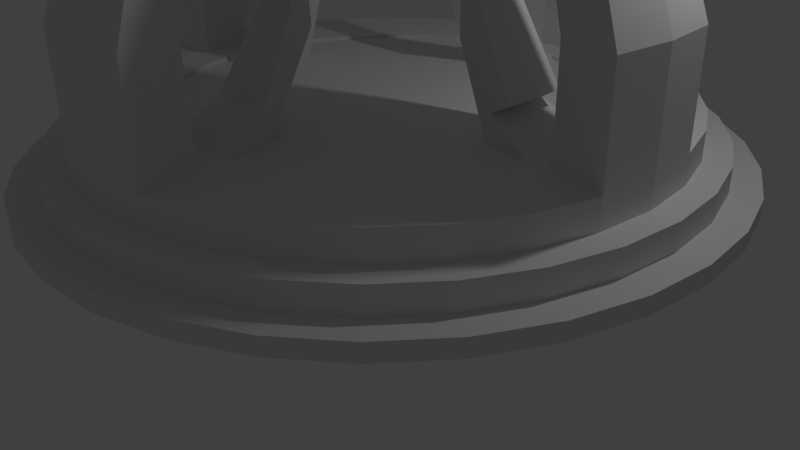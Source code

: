 # Source: mod_ALTAR.blend  (saved by Blender 2.68.0; exported with 4.5.12 LTS)
import bpy
from mathutils import Matrix  # noqa: F401  (used for matrix-valued properties, if any)

bpy.ops.wm.read_factory_settings(use_empty=True)
scene = bpy.context.scene
scene.name = 'Scene'

# ---- collections
col_collection_1 = bpy.data.collections.new('Collection 1'); scene.collection.children.link(col_collection_1)

# ---- world
world_world = bpy.data.worlds.new('World'); scene.world = world_world
world_world.color = (0.05088, 0.05088, 0.05088)
world_world.use_sun_shadow = False
world_world.sun_shadow_jitter_overblur = 0.0
world_world.cycles.sampling_method = 'MANUAL'
world_world.cycles.sample_map_resolution = 256

# ---- cameras
cam_camera = bpy.data.cameras.new('Camera')
cam_camera.clip_end = 100.0
cam_camera.lens = 35.0
cam_camera.sensor_width = 32.0
cam_camera.sensor_height = 18.0
cam_camera.ortho_scale = 7.314
cam_camera.dof.focus_distance = 0.0
cam_camera.dof.aperture_fstop = 128.0

# ---- lights
light_lamp = bpy.data.lights.new('Lamp', 'POINT')
light_lamp.transmission_factor = 0.0
light_lamp.cutoff_distance = 30.0
light_lamp.energy = 100.0
light_lamp.shadow_buffer_clip_start = 1.001
light_lamp.shadow_soft_size = 0.1
light_lamp.shadow_maximum_resolution = 0.006
light_lamp.use_absolute_resolution = True
light_lamp.cycles.use_multiple_importance_sampling = False

# ---- meshes
me_cylinder = bpy.data.meshes.new('Cylinder')
me_cylinder.from_pydata([(-1.715e-07, 4.202, 0.01555), (-1.715e-07, 4.202, 0.217), (0.8199, 4.122, 0.01555), (0.8199, 4.122, 0.217), (1.608, 3.883, 0.01555), (1.608, 3.883, 0.217), (2.335, 3.494, 0.01555), (2.335, 3.494, 0.217), (2.972, 2.972, 0.01555), (2.972, 2.972, 0.217), (3.494, 2.335, 0.01555), (3.494, 2.335, 0.217), (3.883, 1.608, 0.01555), (3.883, 1.608, 0.217), (4.122, 0.8199, 0.01555), (4.122, 0.8199, 0.217), (4.202, -7.028e-07, 0.01555), (4.202, -7.028e-07, 0.217), (4.122, -0.8199, 0.01555), (4.122, -0.8199, 0.217), (3.883, -1.608, 0.01555), (3.883, -1.608, 0.217), (3.494, -2.335, 0.01555), (3.494, -2.335, 0.217), (2.972, -2.972, 0.01555), (2.972, -2.972, 0.217), (2.335, -3.494, 0.01555), (2.335, -3.494, 0.217), (1.608, -3.883, 0.01555), (1.608, -3.883, 0.217), (0.8199, -4.122, 0.01555), (0.8199, -4.122, 0.217), (-1.541e-06, -4.202, 0.01555), (-1.541e-06, -4.202, 0.217), (-0.8199, -4.122, 0.01555), (-0.8199, -4.122, 0.217), (-1.608, -3.883, 0.01555), (-1.608, -3.883, 0.217), (-2.335, -3.494, 0.01555), (-2.335, -3.494, 0.217), (-2.972, -2.972, 0.01555), (-2.972, -2.972, 0.217), (-3.494, -2.335, 0.01555), (-3.494, -2.335, 0.217), (-3.883, -1.608, 0.01555), (-3.883, -1.608, 0.217), (-4.122, -0.8199, 0.01555), (-4.122, -0.8199, 0.217), (-4.202, 3.038e-06, 0.01555), (-4.202, 3.038e-06, 0.217), (-4.122, 0.8199, 0.01555), (-4.122, 0.8199, 0.217), (-3.883, 1.608, 0.01555), (-3.883, 1.608, 0.217), (-3.494, 2.335, 0.01555), (-3.494, 2.335, 0.217), (-2.972, 2.972, 0.01555), (-2.972, 2.972, 0.217), (-2.335, 3.494, 0.01555), (-2.335, 3.494, 0.217), (-1.608, 3.883, 0.01555), (-1.608, 3.883, 0.217), (-0.8199, 4.122, 0.01555), (-0.8199, 4.122, 0.217), (0.7538, 3.79, 0.217), (-2.4e-07, 3.864, 0.217), (1.479, 3.57, 0.217), (2.147, 3.213, 0.217), (2.732, 2.732, 0.217), (3.213, 2.147, 0.217), (3.57, 1.479, 0.217), (3.79, 0.7538, 0.217), (3.864, -7.028e-07, 0.217), (3.79, -0.7538, 0.217), (3.57, -1.479, 0.217), (3.213, -2.147, 0.217), (2.732, -2.732, 0.217), (2.147, -3.213, 0.217), (1.479, -3.57, 0.217), (0.7538, -3.79, 0.217), (-1.443e-06, -3.864, 0.217), (-0.7538, -3.79, 0.217), (-1.479, -3.57, 0.217), (-2.147, -3.213, 0.217), (-2.732, -2.732, 0.217), (-3.213, -2.147, 0.217), (-3.57, -1.479, 0.217), (-3.79, -0.7538, 0.217), (-3.864, 2.744e-06, 0.217), (-3.79, 0.7538, 0.217), (-3.57, 1.479, 0.217), (-3.213, 2.147, 0.217), (-2.732, 2.732, 0.217), (-2.147, 3.213, 0.217), (-1.479, 3.57, 0.217), (-0.7538, 3.79, 0.217), (0.7538, 3.79, 0.5204), (-2.4e-07, 3.864, 0.5204), (1.479, 3.57, 0.5204), (2.147, 3.213, 0.5204), (2.732, 2.732, 0.5204), (3.213, 2.147, 0.5204), (3.57, 1.479, 0.5204), (3.79, 0.7538, 0.5204), (3.864, -7.028e-07, 0.5204), (3.79, -0.7538, 0.5204), (3.57, -1.479, 0.5204), (3.213, -2.147, 0.5204), (2.732, -2.732, 0.5204), (2.147, -3.213, 0.5204), (1.479, -3.57, 0.5204), (0.7538, -3.79, 0.5204), (-1.443e-06, -3.864, 0.5204), (-0.7538, -3.79, 0.5204), (-1.479, -3.57, 0.5204), (-2.147, -3.213, 0.5204), (-2.732, -2.732, 0.5204), (-3.213, -2.147, 0.5204), (-3.57, -1.479, 0.5204), (-3.79, -0.7538, 0.5204), (-3.864, 2.744e-06, 0.5204), (-3.79, 0.7538, 0.5204), (-3.57, 1.479, 0.5204), (-3.213, 2.147, 0.5204), (-2.732, 2.732, 0.5204), (-2.147, 3.213, 0.5204), (-1.479, 3.57, 0.5204), (-0.7538, 3.79, 0.5204), (0.6941, 3.489, 0.5204), (-3.11e-07, 3.558, 0.5204), (1.362, 3.287, 0.5204), (1.977, 2.958, 0.5204), (2.516, 2.516, 0.5204), (2.958, 1.977, 0.5204), (3.287, 1.362, 0.5204), (3.489, 0.6941, 0.5204), (3.558, -7.028e-07, 0.5204), (3.489, -0.6941, 0.5204), (3.287, -1.362, 0.5204), (2.958, -1.977, 0.5204), (2.516, -2.516, 0.5204), (1.977, -2.958, 0.5204), (1.362, -3.287, 0.5204), (0.6941, -3.489, 0.5204), (-1.397e-06, -3.558, 0.5204), (-0.6941, -3.489, 0.5204), (-1.362, -3.287, 0.5204), (-1.977, -2.958, 0.5204), (-2.516, -2.516, 0.5204), (-2.958, -1.977, 0.5204), (-3.287, -1.362, 0.5204), (-3.489, -0.6941, 0.5204), (-3.558, 2.499e-06, 0.5204), (-3.489, 0.6941, 0.5204), (-3.287, 1.362, 0.5204), (-2.958, 1.977, 0.5204), (-2.516, 2.516, 0.5204), (-1.977, 2.958, 0.5204), (-1.362, 3.287, 0.5204), (-0.6941, 3.489, 0.5204), (0.6941, 3.489, 0.8593), (-3.11e-07, 3.558, 0.8593), (1.362, 3.287, 0.8593), (1.977, 2.958, 0.8593), (2.516, 2.516, 0.8593), (2.958, 1.977, 0.8593), (3.287, 1.362, 0.8593), (3.489, 0.6941, 0.8593), (3.558, -7.028e-07, 0.8593), (3.489, -0.6941, 0.8593), (3.287, -1.362, 0.8593), (2.958, -1.977, 0.8593), (2.516, -2.516, 0.8593), (1.977, -2.958, 0.8593), (1.362, -3.287, 0.8593), (0.6941, -3.489, 0.8593), (-1.397e-06, -3.558, 0.8593), (-0.6941, -3.489, 0.8593), (-1.362, -3.287, 0.8593), (-1.977, -2.958, 0.8593), (-2.516, -2.516, 0.8593), (-2.958, -1.977, 0.8593), (-3.287, -1.362, 0.8593), (-3.489, -0.6941, 0.8593), (-3.558, 2.499e-06, 0.8593), (-3.489, 0.6941, 0.8593), (-3.287, 1.362, 0.8593), (-2.958, 1.977, 0.8593), (-2.516, 2.516, 0.8593), (-1.977, 2.958, 0.8593), (-1.362, 3.287, 0.8593), (-0.6941, 3.489, 0.8593), (0.5654, 2.842, 0.8593), (-4.838e-07, 2.898, 0.8593), (1.109, 2.678, 0.8593), (1.61, 2.41, 0.8593), (2.049, 2.049, 0.8593), (2.41, 1.61, 0.8593), (2.678, 1.109, 0.8593), (2.842, 0.5654, 0.8593), (2.898, -7.052e-07, 0.8593), (2.842, -0.5654, 0.8593), (2.678, -1.109, 0.8593), (2.41, -1.61, 0.8593), (2.049, -2.049, 0.8593), (1.61, -2.41, 0.8593), (1.109, -2.678, 0.8593), (0.5654, -2.842, 0.8593), (-1.281e-06, -2.898, 0.8593), (-0.5654, -2.842, 0.8593), (-1.109, -2.678, 0.8593), (-1.61, -2.41, 0.8593), (-2.049, -2.049, 0.8593), (-2.41, -1.61, 0.8593), (-2.678, -1.109, 0.8593), (-2.842, -0.5654, 0.8593), (-2.898, 2.039e-06, 0.8593), (-2.842, 0.5654, 0.8593), (-2.678, 1.109, 0.8593), (-2.41, 1.61, 0.8593), (-2.049, 2.049, 0.8593), (-1.61, 2.41, 0.8593), (-1.109, 2.678, 0.8593), (-0.5654, 2.842, 0.8593), (0.6941, 3.489, 2.072), (-3.11e-07, 3.558, 2.072), (3.489, 0.6941, 2.072), (3.558, -7.028e-07, 2.072), (3.489, -0.6941, 2.072), (0.6941, -3.489, 2.072), (-1.397e-06, -3.558, 2.072), (-0.6941, -3.489, 2.072), (-3.489, -0.6941, 2.072), (-3.558, 2.499e-06, 2.072), (-3.489, 0.6941, 2.072), (-0.6941, 3.489, 2.072), (0.5654, 2.842, 2.072), (-4.838e-07, 2.898, 2.072), (2.842, 0.5654, 2.072), (2.898, -7.052e-07, 2.072), (2.842, -0.5654, 2.072), (0.5654, -2.842, 2.072), (-1.281e-06, -2.898, 2.072), (-0.5654, -2.842, 2.072), (-2.842, -0.5654, 2.072), (-2.898, 2.039e-06, 2.072), (-2.842, 0.5654, 2.072), (-0.5654, 2.842, 2.072), (0.6098, 3.066, 3.26), (-2.678e-07, 3.126, 3.26), (3.066, 0.6098, 3.26), (3.126, -6.077e-07, 3.26), (3.066, -0.6098, 3.26), (0.6098, -3.066, 3.26), (-1.222e-06, -3.126, 3.26), (-0.6098, -3.066, 3.26), (-3.066, -0.6098, 3.26), (-3.126, 2.205e-06, 3.26), (-3.066, 0.6098, 3.26), (-0.6098, 3.066, 3.26), (0.4967, 2.497, 3.26), (-4.196e-07, 2.546, 3.26), (2.497, 0.4967, 3.26), (2.546, -6.099e-07, 3.26), (2.497, -0.4967, 3.26), (0.4967, -2.497, 3.26), (-1.12e-06, -2.546, 3.26), (-0.4967, -2.497, 3.26), (-2.497, -0.4967, 3.26), (-2.546, 1.801e-06, 3.26), (-2.497, 0.4967, 3.26), (-0.4967, 2.497, 3.26), (0.4469, 2.247, 4.281), (-1.79e-07, 2.291, 4.281), (2.247, 0.4469, 4.281), (2.291, -4.269e-07, 4.281), (2.247, -0.4469, 4.281), (0.4469, -2.247, 4.281), (-8.786e-07, -2.291, 4.281), (-0.4469, -2.247, 4.281), (-2.247, -0.4469, 4.281), (-2.291, 1.635e-06, 4.281), (-2.247, 0.4469, 4.281), (-0.4469, 2.247, 4.281), (0.3641, 1.83, 4.281), (-2.903e-07, 1.866, 4.281), (1.83, 0.3641, 4.281), (1.866, -4.285e-07, 4.281), (1.83, -0.3641, 4.281), (0.3641, -1.83, 4.281), (-8.038e-07, -1.866, 4.281), (-0.3641, -1.83, 4.281), (-1.83, -0.3641, 4.281), (-1.866, 1.339e-06, 4.281), (-1.83, 0.3641, 4.281), (-0.3641, 1.83, 4.281), (0.1783, 1.576, 5.866), (-5.799e-08, 1.607, 5.866), (1.486, 0.1783, 5.866), (1.515, -1.375e-07, 5.866), (1.486, -0.1783, 5.866), (0.1783, -1.576, 5.866), (-3.371e-07, -1.607, 5.866), (-0.1783, -1.576, 5.866), (-1.486, -0.1783, 5.866), (-1.515, 6.85e-07, 5.866), (-1.486, 0.1783, 5.866), (-0.1783, 1.576, 5.866), (0.1453, 1.284, 5.866), (-1.024e-07, 1.309, 5.866), (1.211, 0.1453, 5.866), (1.234, -1.381e-07, 5.866), (1.211, -0.1453, 5.866), (0.1453, -1.284, 5.866), (-3.073e-07, -1.309, 5.866), (-0.1453, -1.284, 5.866), (-1.211, -0.1452, 5.866), (-1.234, 5.67e-07, 5.866), (-1.211, 0.1453, 5.866), (-0.1452, 1.284, 5.866), (0.4914, 2.471, 0.8593), (-6.172e-07, 2.519, 0.8593), (0.964, 2.327, 0.8593), (1.399, 2.094, 0.8593), (1.781, 1.781, 0.8593), (2.094, 1.399, 0.8593), (2.327, 0.964, 0.8593), (2.471, 0.4914, 0.8593), (2.519, -7.095e-07, 0.8593), (2.471, -0.4914, 0.8593), (2.327, -0.964, 0.8593), (2.094, -1.399, 0.8593), (1.781, -1.781, 0.8593), (1.399, -2.094, 0.8593), (0.964, -2.327, 0.8593), (0.4914, -2.471, 0.8593), (-1.188e-06, -2.519, 0.8593), (-0.4914, -2.471, 0.8593), (-0.964, -2.327, 0.8593), (-1.399, -2.094, 0.8593), (-1.781, -1.781, 0.8593), (-2.094, -1.399, 0.8593), (-2.327, -0.964, 0.8593), (-2.471, -0.4914, 0.8593), (-2.519, 1.784e-06, 0.8593), (-2.471, 0.4914, 0.8593), (-2.327, 0.964, 0.8593), (-2.094, 1.399, 0.8593), (-1.781, 1.781, 0.8593), (-1.399, 2.094, 0.8593), (-0.964, 2.327, 0.8593), (-0.4914, 2.471, 0.8593), (0.4914, 2.471, 0.8141), (-6.172e-07, 2.519, 0.8141), (0.964, 2.327, 0.8141), (1.399, 2.094, 0.8141), (1.781, 1.781, 0.8141), (2.094, 1.399, 0.8141), (2.327, 0.964, 0.8141), (2.471, 0.4914, 0.8141), (2.519, -7.095e-07, 0.8141), (2.471, -0.4914, 0.8141), (2.327, -0.964, 0.8141), (2.094, -1.399, 0.8141), (1.781, -1.781, 0.8141), (1.399, -2.094, 0.8141), (0.964, -2.327, 0.8141), (0.4914, -2.471, 0.8141), (-1.188e-06, -2.519, 0.8141), (-0.4914, -2.471, 0.8141), (-0.964, -2.327, 0.8141), (-1.399, -2.094, 0.8141), (-1.781, -1.781, 0.8141), (-2.094, -1.399, 0.8141), (-2.327, -0.964, 0.8141), (-2.471, -0.4914, 0.8141), (-2.519, 1.784e-06, 0.8141), (-2.471, 0.4914, 0.8141), (-2.327, 0.964, 0.8141), (-2.094, 1.399, 0.8141), (-1.781, 1.781, 0.8141), (-1.399, 2.094, 0.8141), (-0.964, 2.327, 0.8141), (-0.4914, 2.471, 0.8141), (0.4914, 2.471, 0.8593), (-6.172e-07, 2.519, 0.8593), (-0.4914, 2.471, 0.8593), (0.4914, 2.471, 0.2825), (-6.172e-07, 2.519, 0.2825), (-0.4914, 2.471, 0.2825), (1.946, 0.3871, 1.14), (1.984, -5.673e-07, 1.14), (1.946, -0.3871, 1.14), (0.3871, -1.946, 1.14), (-9.508e-07, -1.984, 1.14), (-0.3871, -1.946, 1.14), (-1.946, -0.3871, 1.14), (-1.984, 1.397e-06, 1.14), (-1.946, 0.3871, 1.14), (1.946, 0.3871, 0.6862), (1.984, -5.673e-07, 0.6862), (1.946, -0.3871, 0.6862), (0.3871, -1.946, 0.6862), (-9.508e-07, -1.984, 0.6862), (-0.3871, -1.946, 0.6862), (-1.946, -0.3871, 0.6862), (-1.984, 1.397e-06, 0.6862), (-1.946, 0.3871, 0.6862), (0.3871, 1.946, 1.14), (-5.015e-07, 1.984, 1.14), (-0.3871, 1.946, 1.14), (0.3871, 1.946, 0.6862), (-5.015e-07, 1.984, 0.6862), (-0.3871, 1.946, 0.6862), (1.432, 0.2848, 2.101), (1.46, -4.761e-07, 2.101), (1.432, -0.2848, 2.101), (0.2628, -1.448, 2.033), (-6.764e-07, -1.464, 2.013), (-0.2628, -1.448, 2.033), (-1.432, -0.2848, 2.101), (-1.46, 9.691e-07, 2.101), (-1.432, 0.2848, 2.101), (1.432, 0.2848, 1.767), (1.46, -4.761e-07, 1.767), (1.432, -0.2848, 1.767), (0.2628, -1.201, 1.849), (-6.764e-07, -1.217, 1.828), (-0.2628, -1.201, 1.849), (-1.432, -0.2848, 1.767), (-1.46, 9.691e-07, 1.767), (-1.432, 0.2848, 1.767), (0.2628, 1.446, 2.036), (-3.713e-07, 1.462, 2.016), (-0.2628, 1.446, 2.036), (0.2628, 1.203, 1.846), (-3.713e-07, 1.219, 1.826), (-0.2628, 1.203, 1.846), (0.1023, -1.477, 4.741), (-2.774e-09, -1.493, 4.721), (-0.1023, -1.477, 4.741), (0.1023, -1.23, 4.557), (-2.774e-09, -1.246, 4.536), (-0.1023, -1.23, 4.557), (0.1023, 1.417, 4.744), (1.16e-07, 1.433, 4.724), (-0.1023, 1.417, 4.744), (0.1023, 1.174, 4.554), (1.16e-07, 1.19, 4.534), (-0.1023, 1.174, 4.554), (2.171, 0.3871, 1.263), (2.209, -5.524e-07, 1.263), (2.171, -0.3871, 1.263), (1.657, 0.2848, 2.224), (1.685, -4.612e-07, 2.224), (1.657, -0.2848, 2.224), (-2.213, -0.3871, 1.286), (-2.251, 1.576e-06, 1.286), (-2.213, 0.3871, 1.286), (-1.699, -0.2848, 2.247), (-1.727, 1.148e-06, 2.247), (-1.699, 0.2848, 2.247), (1.432, 0.1188, 3.997), (1.46, -4.967e-07, 3.997), (1.432, -0.1188, 3.997), (-1.432, -0.1188, 3.997), (-1.46, 1.062e-07, 3.997), (-1.432, 0.1188, 3.997), (1.657, 0.1188, 4.12), (1.685, -4.905e-07, 4.12), (1.657, -0.1188, 4.12), (-1.699, -0.1188, 4.143), (-1.727, 1.808e-07, 4.143), (-1.699, 0.1188, 4.143)], [], [(0, 1, 3, 2), (2, 3, 5, 4), (4, 5, 7, 6), (6, 7, 9, 8), (8, 9, 11, 10), (10, 11, 13, 12), (12, 13, 15, 14), (14, 15, 17, 16), (16, 17, 19, 18), (18, 19, 21, 20), (20, 21, 23, 22), (22, 23, 25, 24), (24, 25, 27, 26), (26, 27, 29, 28), (28, 29, 31, 30), (30, 31, 33, 32), (32, 33, 35, 34), (34, 35, 37, 36), (36, 37, 39, 38), (38, 39, 41, 40), (40, 41, 43, 42), (42, 43, 45, 44), (44, 45, 47, 46), (46, 47, 49, 48), (48, 49, 51, 50), (50, 51, 53, 52), (52, 53, 55, 54), (54, 55, 57, 56), (56, 57, 59, 58), (58, 59, 61, 60), (92, 91, 123, 124), (62, 63, 1, 0), (60, 61, 63, 62), (0, 2, 4, 6, 8, 10, 12, 14, 16, 18, 20, 22, 24, 26, 28, 30, 32, 34, 36, 38, 40, 42, 44, 46, 48, 50, 52, 54, 56, 58, 60, 62), (65, 64, 3, 1), (64, 66, 5, 3), (66, 67, 7, 5), (67, 68, 9, 7), (68, 69, 11, 9), (69, 70, 13, 11), (70, 71, 15, 13), (71, 72, 17, 15), (72, 73, 19, 17), (73, 74, 21, 19), (74, 75, 23, 21), (75, 76, 25, 23), (76, 77, 27, 25), (77, 78, 29, 27), (78, 79, 31, 29), (79, 80, 33, 31), (80, 81, 35, 33), (81, 82, 37, 35), (82, 83, 39, 37), (83, 84, 41, 39), (84, 85, 43, 41), (85, 86, 45, 43), (86, 87, 47, 45), (87, 88, 49, 47), (88, 89, 51, 49), (89, 90, 53, 51), (90, 91, 55, 53), (91, 92, 57, 55), (92, 93, 59, 57), (93, 94, 61, 59), (94, 95, 63, 61), (95, 65, 1, 63), (131, 130, 162, 163), (87, 86, 118, 119), (82, 81, 113, 114), (77, 76, 108, 109), (72, 71, 103, 104), (67, 66, 98, 99), (93, 92, 124, 125), (88, 87, 119, 120), (83, 82, 114, 115), (78, 77, 109, 110), (73, 72, 104, 105), (68, 67, 99, 100), (94, 93, 125, 126), (89, 88, 120, 121), (84, 83, 115, 116), (79, 78, 110, 111), (74, 73, 105, 106), (69, 68, 100, 101), (95, 94, 126, 127), (90, 89, 121, 122), (85, 84, 116, 117), (80, 79, 111, 112), (75, 74, 106, 107), (70, 69, 101, 102), (64, 65, 97, 96), (65, 95, 127, 97), (91, 90, 122, 123), (86, 85, 117, 118), (81, 80, 112, 113), (76, 75, 107, 108), (71, 70, 102, 103), (66, 64, 96, 98), (129, 128, 96, 97), (128, 130, 98, 96), (130, 131, 99, 98), (131, 132, 100, 99), (132, 133, 101, 100), (133, 134, 102, 101), (134, 135, 103, 102), (135, 136, 104, 103), (136, 137, 105, 104), (137, 138, 106, 105), (138, 139, 107, 106), (139, 140, 108, 107), (140, 141, 109, 108), (141, 142, 110, 109), (142, 143, 111, 110), (143, 144, 112, 111), (144, 145, 113, 112), (145, 146, 114, 113), (146, 147, 115, 114), (147, 148, 116, 115), (148, 149, 117, 116), (149, 150, 118, 117), (150, 151, 119, 118), (151, 152, 120, 119), (152, 153, 121, 120), (153, 154, 122, 121), (154, 155, 123, 122), (155, 156, 124, 123), (156, 157, 125, 124), (157, 158, 126, 125), (158, 159, 127, 126), (159, 129, 97, 127), (341, 340, 372, 373), (157, 156, 188, 189), (152, 151, 183, 184), (147, 146, 178, 179), (142, 141, 173, 174), (137, 136, 168, 169), (132, 131, 163, 164), (158, 157, 189, 190), (153, 152, 184, 185), (148, 147, 179, 180), (143, 142, 174, 175), (138, 137, 169, 170), (133, 132, 164, 165), (159, 158, 190, 191), (154, 153, 185, 186), (149, 148, 180, 181), (144, 143, 175, 176), (139, 138, 170, 171), (134, 133, 165, 166), (128, 129, 161, 160), (129, 159, 191, 161), (155, 154, 186, 187), (150, 149, 181, 182), (145, 144, 176, 177), (140, 139, 171, 172), (135, 134, 166, 167), (130, 128, 160, 162), (156, 155, 187, 188), (151, 150, 182, 183), (146, 145, 177, 178), (141, 140, 172, 173), (136, 135, 167, 168), (207, 208, 242, 241), (192, 194, 162, 160), (194, 195, 163, 162), (195, 196, 164, 163), (196, 197, 165, 164), (197, 198, 166, 165), (198, 199, 167, 166), (177, 176, 230, 231), (183, 215, 244, 232), (201, 202, 170, 169), (202, 203, 171, 170), (203, 204, 172, 171), (204, 205, 173, 172), (205, 206, 174, 173), (206, 207, 175, 174), (216, 217, 246, 245), (161, 191, 235, 225), (209, 210, 178, 177), (210, 211, 179, 178), (211, 212, 180, 179), (212, 213, 181, 180), (213, 214, 182, 181), (214, 215, 183, 182), (160, 161, 225, 224), (167, 199, 238, 226), (217, 218, 186, 185), (218, 219, 187, 186), (219, 220, 188, 187), (220, 221, 189, 188), (221, 222, 190, 189), (222, 223, 191, 190), (200, 201, 240, 239), (243, 231, 255, 267), (228, 227, 251, 252), (225, 235, 259, 249), (242, 243, 267, 266), (235, 247, 271, 259), (227, 226, 250, 251), (234, 233, 257, 258), (241, 242, 266, 265), (168, 167, 226, 227), (201, 169, 228, 240), (193, 192, 236, 237), (223, 193, 237, 247), (184, 183, 232, 233), (217, 185, 234, 246), (208, 209, 243, 242), (175, 207, 241, 229), (169, 168, 227, 228), (192, 160, 224, 236), (191, 223, 247, 235), (185, 184, 233, 234), (199, 200, 239, 238), (215, 216, 245, 244), (176, 175, 229, 230), (209, 177, 231, 243), (260, 248, 272, 284), (253, 265, 289, 277), (270, 258, 282, 294), (248, 249, 273, 272), (257, 256, 280, 281), (263, 264, 288, 287), (271, 261, 285, 295), (264, 252, 276, 288), (226, 238, 262, 250), (244, 245, 269, 268), (237, 236, 260, 261), (230, 229, 253, 254), (232, 244, 268, 256), (245, 246, 270, 269), (238, 239, 263, 262), (231, 230, 254, 255), (240, 228, 252, 264), (247, 237, 261, 271), (239, 240, 264, 263), (233, 232, 256, 257), (224, 225, 249, 248), (246, 234, 258, 270), (229, 241, 265, 253), (236, 224, 248, 260), (288, 276, 300, 312), (279, 278, 302, 303), (286, 287, 311, 310), (293, 294, 318, 317), (280, 292, 316, 304), (278, 277, 301, 302), (285, 284, 308, 309), (292, 293, 317, 316), (265, 266, 290, 289), (258, 257, 281, 282), (251, 250, 274, 275), (259, 271, 295, 283), (266, 267, 291, 290), (249, 259, 283, 273), (252, 251, 275, 276), (267, 255, 279, 291), (250, 262, 286, 274), (268, 269, 293, 292), (261, 260, 284, 285), (254, 253, 277, 278), (256, 268, 292, 280), (269, 270, 294, 293), (262, 263, 287, 286), (255, 254, 278, 279), (309, 308, 296, 297), (310, 311, 299, 298), (311, 312, 300, 299), (313, 314, 302, 301), (314, 315, 303, 302), (316, 317, 305, 304), (317, 318, 306, 305), (319, 309, 297, 307), (295, 285, 309, 319), (287, 288, 312, 311), (281, 280, 304, 305), (272, 273, 297, 296), (294, 282, 306, 318), (277, 289, 313, 301), (284, 272, 296, 308), (289, 290, 314, 313), (282, 281, 305, 306), (275, 274, 298, 299), (283, 295, 319, 307), (290, 291, 315, 314), (273, 283, 307, 297), (276, 275, 299, 300), (291, 279, 303, 315), (274, 286, 310, 298), (321, 320, 192, 193), (320, 322, 194, 192), (322, 323, 195, 194), (323, 324, 196, 195), (324, 325, 197, 196), (325, 326, 198, 197), (326, 327, 199, 198), (327, 328, 200, 199), (328, 329, 201, 200), (329, 330, 202, 201), (330, 331, 203, 202), (331, 332, 204, 203), (332, 333, 205, 204), (333, 334, 206, 205), (334, 335, 207, 206), (335, 336, 208, 207), (336, 337, 209, 208), (337, 338, 210, 209), (338, 339, 211, 210), (339, 340, 212, 211), (340, 341, 213, 212), (341, 342, 214, 213), (342, 343, 215, 214), (343, 344, 216, 215), (344, 345, 217, 216), (345, 346, 218, 217), (346, 347, 219, 218), (347, 348, 220, 219), (348, 349, 221, 220), (349, 350, 222, 221), (350, 351, 223, 222), (351, 321, 193, 223), (352, 353, 383, 382, 381, 380, 379, 378, 377, 376, 375, 374, 373, 372, 371, 370, 369, 368, 367, 366, 365, 364, 363, 362, 361, 360, 359, 358, 357, 356, 355, 354), (376, 377, 407, 406), (331, 330, 362, 363), (326, 325, 357, 358), (383, 353, 388, 389), (320, 321, 385, 384), (347, 346, 378, 379), (342, 341, 373, 374), (361, 329, 392, 401), (332, 331, 363, 364), (327, 326, 358, 359), (322, 320, 352, 354), (348, 347, 379, 380), (343, 342, 374, 375), (338, 337, 369, 370), (333, 332, 364, 365), (385, 386, 410, 409), (323, 322, 354, 355), (349, 348, 380, 381), (335, 367, 402, 393), (339, 338, 370, 371), (334, 333, 365, 366), (386, 389, 413, 410), (324, 323, 355, 356), (350, 349, 381, 382), (360, 361, 401, 400), (340, 339, 371, 372), (335, 334, 366, 367), (330, 329, 361, 362), (325, 324, 356, 357), (351, 350, 382, 383), (346, 345, 377, 378), (336, 335, 393, 394), (375, 376, 406, 405), (352, 320, 384, 387), (353, 352, 387, 388), (351, 383, 389, 386), (321, 351, 386, 385), (422, 461, 473, 467), (422, 398, 458, 461), (405, 406, 430, 429), (390, 399, 423, 414), (407, 398, 422, 431), (396, 420, 459, 456), (403, 404, 428, 427), (404, 395, 419, 428), (337, 336, 394, 395), (388, 387, 411, 412), (343, 375, 405, 396), (367, 368, 403, 402), (369, 337, 395, 404), (328, 327, 390, 391), (389, 388, 412, 413), (344, 343, 396, 397), (368, 369, 404, 403), (329, 328, 391, 392), (377, 345, 398, 407), (345, 344, 397, 398), (327, 359, 399, 390), (359, 360, 400, 399), (387, 384, 408, 411), (384, 385, 409, 408), (428, 419, 440, 443), (435, 432, 444, 447), (415, 414, 423, 424), (421, 420, 429, 430), (416, 415, 424, 425), (422, 421, 430, 431), (417, 426, 441, 438), (437, 436, 448, 449), (411, 408, 432, 435), (408, 409, 433, 432), (396, 405, 429, 420), (406, 407, 431, 430), (399, 400, 424, 423), (390, 414, 453, 450), (410, 413, 437, 434), (409, 410, 434, 433), (393, 402, 426, 417), (400, 401, 425, 424), (394, 393, 417, 418), (412, 411, 435, 436), (402, 403, 427, 426), (395, 394, 418, 419), (413, 412, 436, 437), (401, 392, 416, 425), (439, 438, 441, 442), (440, 439, 442, 443), (444, 445, 448, 447), (445, 446, 449, 448), (426, 427, 442, 441), (418, 417, 438, 439), (434, 437, 449, 446), (432, 433, 445, 444), (427, 428, 443, 442), (419, 418, 439, 440), (433, 434, 446, 445), (436, 435, 447, 448), (451, 450, 453, 454), (452, 451, 454, 455), (392, 391, 451, 452), (414, 415, 463, 462), (391, 390, 450, 451), (416, 392, 452, 455), (458, 457, 460, 461), (457, 456, 459, 460), (454, 453, 468, 469), (398, 397, 457, 458), (416, 455, 470, 464), (397, 396, 456, 457), (463, 464, 470, 469), (462, 463, 469, 468), (466, 467, 473, 472), (465, 466, 472, 471), (460, 459, 471, 472), (455, 454, 469, 470), (415, 416, 464, 463), (461, 460, 472, 473), (459, 420, 465, 471), (420, 421, 466, 465), (453, 414, 462, 468), (421, 422, 467, 466)])
_uv = me_cylinder.uv_layers.new(name='UVMap')
_uv.uv.foreach_set('vector', [0.06328, 0.7803, 0.05502, 0.7804, 0.05481, 0.7467, 0.06307, 0.7467, 0.06307, 0.7467, 0.05481, 0.7467, 0.0544, 0.7144, 0.06266, 0.7144, 0.06266, 0.7144, 0.0544, 0.7144, 0.05379, 0.6846, 0.06205, 0.6846, 0.06205, 0.6846, 0.05379, 0.6846, 0.05302, 0.6585, 0.06128, 0.6585, 0.9885, 0.5894, 0.9968, 0.5895, 0.9965, 0.6172, 0.9882, 0.6172, 0.9882, 0.6172, 0.9965, 0.6172, 0.9962, 0.6482, 0.9879, 0.6482, 0.9879, 0.6482, 0.9962, 0.6482, 0.996, 0.6812, 0.9877, 0.6812, 0.9877, 0.6812, 0.996, 0.6812, 0.9959, 0.715, 0.9876, 0.715, 0.9876, 0.715, 0.9959, 0.715, 0.9958, 0.7482, 0.9876, 0.7482, 0.9876, 0.7482, 0.9958, 0.7482, 0.9959, 0.7797, 0.9877, 0.7797, 0.9877, 0.7797, 0.9959, 0.7797, 0.9961, 0.8081, 0.9878, 0.8081, 0.9878, 0.8081, 0.9961, 0.8081, 0.9963, 0.8324, 0.988, 0.8324, 0.995, 0.5681, 0.9867, 0.5681, 0.9875, 0.5412, 0.9958, 0.5412, 0.9958, 0.5412, 0.9875, 0.5412, 0.9881, 0.5108, 0.9964, 0.5108, 0.9964, 0.5108, 0.9881, 0.5108, 0.9885, 0.4781, 0.9967, 0.4781, 0.9967, 0.4781, 0.9885, 0.4781, 0.9887, 0.4444, 0.9969, 0.4444, 0.9969, 0.4444, 0.9887, 0.4444, 0.9886, 0.4109, 0.9969, 0.4109, 0.9969, 0.4109, 0.9886, 0.4109, 0.9883, 0.3789, 0.9966, 0.379, 0.9966, 0.379, 0.9883, 0.3789, 0.9878, 0.3498, 0.9961, 0.3498, 0.9961, 0.3498, 0.9878, 0.3498, 0.9872, 0.3245, 0.9954, 0.3245, 0.9995, 0.2561, 0.9913, 0.2561, 0.9915, 0.2318, 0.9998, 0.2318, 0.9998, 0.2318, 0.9915, 0.2318, 0.9917, 0.2034, 0.9999, 0.2034, 0.9999, 0.2034, 0.9917, 0.2034, 0.9917, 0.172, 1.0, 0.1719, 1.0, 0.1719, 0.9917, 0.172, 0.9917, 0.1387, 1.0, 0.1387, 1.0, 0.1387, 0.9917, 0.1387, 0.9916, 0.1049, 0.9999, 0.1049, 0.9999, 0.1049, 0.9916, 0.1049, 0.9914, 0.0719, 0.9997, 0.07187, 0.9997, 0.07187, 0.9914, 0.0719, 0.9911, 0.04092, 0.9994, 0.04089, 0.9994, 0.04089, 0.9911, 0.04092, 0.9908, 0.01317, 0.9991, 0.01314, 0.06203, 0.9022, 0.05377, 0.9023, 0.05438, 0.8761, 0.06264, 0.8761, 0.06264, 0.8761, 0.05438, 0.8761, 0.0548, 0.8463, 0.06306, 0.8463, 0.3422, 0.5665, 0.3425, 0.592, 0.3301, 0.592, 0.3298, 0.5665, 0.06328, 0.814, 0.05502, 0.814, 0.05502, 0.7804, 0.06328, 0.7803, 0.06306, 0.8463, 0.0548, 0.8463, 0.05502, 0.814, 0.06328, 0.814, 0.6792, 0.1215, 0.6858, 0.1547, 0.6858, 0.1885, 0.6792, 0.2216, 0.6663, 0.2528, 0.6476, 0.2809, 0.6237, 0.3048, 0.5957, 0.3235, 0.5645, 0.3365, 0.5314, 0.343, 0.4976, 0.343, 0.4645, 0.3364, 0.4333, 0.3235, 0.4052, 0.3047, 0.3814, 0.2808, 0.3626, 0.2527, 0.3497, 0.2215, 0.3431, 0.1884, 0.3431, 0.1546, 0.3496, 0.1214, 0.3625, 0.09024, 0.3813, 0.06215, 0.4052, 0.03827, 0.4332, 0.0195, 0.4644, 0.006582, 0.4975, 0.0, 0.5313, 9.466e-06, 0.5644, 0.00661, 0.5956, 0.01955, 0.6236, 0.03833, 0.6475, 0.06222, 0.6663, 0.09032, 0.3113, 0.09683, 0.294, 0.071, 0.3048, 0.06219, 0.3235, 0.09028, 0.294, 0.071, 0.2721, 0.04903, 0.2809, 0.03829, 0.3048, 0.06219, 0.2721, 0.04903, 0.2462, 0.03177, 0.2528, 0.01952, 0.2809, 0.03829, 0.2462, 0.03177, 0.2175, 0.01989, 0.2216, 0.006592, 0.2528, 0.01952, 0.2175, 0.01989, 0.1871, 0.01382, 0.1884, 0.0, 0.2216, 0.006592, 0.1871, 0.01382, 0.156, 0.01382, 0.1546, 1.956e-08, 0.1884, 0.0, 0.156, 0.01382, 0.1255, 0.01989, 0.1215, 0.006592, 0.1546, 1.956e-08, 0.1255, 0.01989, 0.09683, 0.03177, 0.09028, 0.01952, 0.1215, 0.006592, 0.09683, 0.03177, 0.071, 0.04903, 0.06219, 0.03829, 0.09028, 0.01952, 0.071, 0.04903, 0.04903, 0.071, 0.03829, 0.06219, 0.06219, 0.03829, 0.04903, 0.071, 0.03177, 0.09683, 0.01952, 0.09028, 0.03829, 0.06219, 0.03177, 0.09683, 0.01989, 0.1255, 0.006592, 0.1215, 0.01952, 0.09028, 0.01989, 0.1255, 0.01382, 0.156, 0.0, 0.1546, 0.006592, 0.1215, 0.01382, 0.156, 0.01382, 0.1871, 0.0, 0.1884, 0.0, 0.1546, 0.01382, 0.1871, 0.01989, 0.2175, 0.006592, 0.2216, 0.0, 0.1884, 0.01989, 0.2175, 0.03177, 0.2462, 0.01952, 0.2528, 0.006592, 0.2216, 0.03177, 0.2462, 0.04903, 0.2721, 0.03829, 0.2809, 0.01952, 0.2528, 0.04903, 0.2721, 0.071, 0.294, 0.06219, 0.3048, 0.03829, 0.2809, 0.071, 0.294, 0.09683, 0.3113, 0.09028, 0.3235, 0.06219, 0.3048, 0.09683, 0.3113, 0.1255, 0.3232, 0.1215, 0.3365, 0.09028, 0.3235, 0.1255, 0.3232, 0.156, 0.3292, 0.1546, 0.3431, 0.1215, 0.3365, 0.156, 0.3292, 0.1871, 0.3292, 0.1884, 0.3431, 0.1546, 0.3431, 0.1871, 0.3292, 0.2175, 0.3232, 0.2216, 0.3365, 0.1884, 0.3431, 0.2175, 0.3232, 0.2462, 0.3113, 0.2528, 0.3235, 0.2216, 0.3365, 0.2462, 0.3113, 0.2721, 0.294, 0.2809, 0.3048, 0.2528, 0.3235, 0.2721, 0.294, 0.294, 0.2721, 0.3048, 0.2809, 0.2809, 0.3048, 0.294, 0.2721, 0.3113, 0.2462, 0.3235, 0.2528, 0.3048, 0.2809, 0.3113, 0.2462, 0.3232, 0.2175, 0.3365, 0.2216, 0.3235, 0.2528, 0.3232, 0.2175, 0.3292, 0.1871, 0.3431, 0.1884, 0.3365, 0.2216, 0.3292, 0.1871, 0.3292, 0.156, 0.3431, 0.1546, 0.3431, 0.1884, 0.3292, 0.156, 0.3232, 0.1255, 0.3365, 0.1215, 0.3431, 0.1546, 0.3232, 0.1255, 0.3113, 0.09683, 0.3235, 0.09028, 0.3365, 0.1215, 0.6596, 0.3518, 0.6827, 0.362, 0.6769, 0.3746, 0.6538, 0.3644, 0.3431, 0.7125, 0.343, 0.7414, 0.3306, 0.7414, 0.3306, 0.7125, 0.3293, 0.6173, 0.3296, 0.6467, 0.3171, 0.6467, 0.3169, 0.6173, 0.3286, 0.7665, 0.3278, 0.7912, 0.3154, 0.7912, 0.3161, 0.7664, 0.3298, 0.4585, 0.3299, 0.4274, 0.3423, 0.4275, 0.3422, 0.4585, 0.3291, 0.3671, 0.3295, 0.3945, 0.317, 0.3945, 0.3167, 0.3671, 0.3286, 0.5432, 0.3278, 0.5672, 0.3154, 0.5672, 0.3161, 0.5432, 0.343, 0.6819, 0.3431, 0.7125, 0.3306, 0.7125, 0.3306, 0.6819, 0.3289, 0.5905, 0.3293, 0.6173, 0.3169, 0.6173, 0.3164, 0.5905, 0.3291, 0.7385, 0.3286, 0.7665, 0.3161, 0.7664, 0.3167, 0.7385, 0.3298, 0.4891, 0.3298, 0.4585, 0.3422, 0.4585, 0.3422, 0.4891, 0.3285, 0.3431, 0.3291, 0.3671, 0.3167, 0.3671, 0.3161, 0.3431, 0.3291, 0.5158, 0.3286, 0.5432, 0.3161, 0.5432, 0.3167, 0.5158, 0.3429, 0.6508, 0.343, 0.6819, 0.3306, 0.6819, 0.3305, 0.6509, 0.3282, 0.5672, 0.3289, 0.5905, 0.3164, 0.5905, 0.3158, 0.5672, 0.3295, 0.7085, 0.3291, 0.7385, 0.3167, 0.7385, 0.317, 0.7085, 0.3298, 0.518, 0.3298, 0.4891, 0.3422, 0.4891, 0.3423, 0.518, 0.3303, 0.3686, 0.3306, 0.3431, 0.3431, 0.3431, 0.3428, 0.3686, 0.3295, 0.4861, 0.3291, 0.5158, 0.3167, 0.5158, 0.3171, 0.486, 0.3428, 0.6205, 0.3429, 0.6508, 0.3305, 0.6509, 0.3303, 0.6205, 0.3429, 0.7675, 0.3426, 0.7899, 0.3302, 0.7899, 0.3304, 0.7676, 0.3296, 0.6775, 0.3295, 0.7085, 0.317, 0.7085, 0.3172, 0.6774, 0.33, 0.5441, 0.3298, 0.518, 0.3423, 0.518, 0.3424, 0.5441, 0.3301, 0.3971, 0.3303, 0.3686, 0.3428, 0.3686, 0.3425, 0.3971, 0.3297, 0.4242, 0.3297, 0.4552, 0.3173, 0.4551, 0.3172, 0.4242, 0.3297, 0.4552, 0.3295, 0.4861, 0.3171, 0.486, 0.3173, 0.4551, 0.3425, 0.592, 0.3428, 0.6205, 0.3303, 0.6205, 0.3301, 0.592, 0.343, 0.7414, 0.3429, 0.7675, 0.3304, 0.7676, 0.3306, 0.7414, 0.3296, 0.6467, 0.3296, 0.6775, 0.3172, 0.6774, 0.3171, 0.6467, 0.3302, 0.5665, 0.33, 0.5441, 0.3424, 0.5441, 0.3426, 0.5665, 0.3299, 0.4274, 0.3301, 0.3971, 0.3425, 0.3971, 0.3423, 0.4275, 0.3295, 0.3945, 0.3297, 0.4242, 0.3172, 0.4242, 0.317, 0.3945, 0.2705, 0.4082, 0.2503, 0.388, 0.2582, 0.3783, 0.2802, 0.4002, 0.2503, 0.388, 0.2265, 0.3721, 0.2324, 0.361, 0.2582, 0.3783, 0.2265, 0.3721, 0.2001, 0.3611, 0.2037, 0.3491, 0.2324, 0.361, 0.2001, 0.3611, 0.172, 0.3556, 0.1732, 0.3431, 0.2037, 0.3491, 0.172, 0.3556, 0.1434, 0.3556, 0.1422, 0.3431, 0.1732, 0.3431, 0.1434, 0.3556, 0.1153, 0.3611, 0.1117, 0.3491, 0.1422, 0.3431, 0.1153, 0.3611, 0.08892, 0.3721, 0.083, 0.361, 0.1117, 0.3491, 0.08892, 0.3721, 0.06514, 0.388, 0.05717, 0.3783, 0.083, 0.361, 0.06514, 0.388, 0.04491, 0.4082, 0.03521, 0.4002, 0.05717, 0.3783, 0.04491, 0.4082, 0.02902, 0.432, 0.01795, 0.4261, 0.03521, 0.4002, 0.02902, 0.432, 0.01807, 0.4584, 0.006061, 0.4548, 0.01795, 0.4261, 0.01807, 0.4584, 0.01249, 0.4865, 9.779e-09, 0.4852, 0.006061, 0.4548, 0.01249, 0.4865, 0.01249, 0.5151, 0.0, 0.5163, 9.779e-09, 0.4852, 0.01249, 0.5151, 0.01807, 0.5431, 0.006061, 0.5468, 0.0, 0.5163, 0.01807, 0.5431, 0.02902, 0.5696, 0.01795, 0.5755, 0.006061, 0.5468, 0.02902, 0.5696, 0.04491, 0.5933, 0.03521, 0.6013, 0.01795, 0.5755, 0.04491, 0.5933, 0.06514, 0.6136, 0.05717, 0.6233, 0.03521, 0.6013, 0.06514, 0.6136, 0.08892, 0.6295, 0.083, 0.6405, 0.05717, 0.6233, 0.08892, 0.6295, 0.1153, 0.6404, 0.1117, 0.6524, 0.083, 0.6405, 0.1153, 0.6404, 0.1434, 0.646, 0.1422, 0.6585, 0.1117, 0.6524, 0.1434, 0.646, 0.172, 0.646, 0.1732, 0.6585, 0.1422, 0.6585, 0.172, 0.646, 0.2001, 0.6404, 0.2037, 0.6524, 0.1732, 0.6585, 0.2001, 0.6404, 0.2265, 0.6295, 0.2324, 0.6405, 0.2037, 0.6524, 0.2265, 0.6295, 0.2503, 0.6136, 0.2582, 0.6233, 0.2324, 0.6405, 0.2503, 0.6136, 0.2705, 0.5933, 0.2802, 0.6013, 0.2582, 0.6233, 0.2705, 0.5933, 0.2864, 0.5696, 0.2975, 0.5755, 0.2802, 0.6013, 0.2864, 0.5696, 0.2973, 0.5431, 0.3094, 0.5468, 0.2975, 0.5755, 0.2973, 0.5431, 0.3029, 0.5151, 0.3154, 0.5163, 0.3094, 0.5468, 0.3029, 0.5151, 0.3029, 0.4865, 0.3154, 0.4852, 0.3154, 0.5163, 0.3029, 0.4865, 0.2973, 0.4584, 0.3094, 0.4548, 0.3154, 0.4852, 0.2973, 0.4584, 0.2864, 0.432, 0.2975, 0.4261, 0.3094, 0.4548, 0.2864, 0.432, 0.2705, 0.4082, 0.2802, 0.4002, 0.2975, 0.4261, 0.5852, 0.7031, 0.5852, 0.6864, 0.5871, 0.6864, 0.587, 0.7031, 0.8068, 0.4198, 0.8267, 0.4296, 0.8208, 0.4422, 0.801, 0.4324, 0.7887, 0.1417, 0.8144, 0.1532, 0.8087, 0.1659, 0.783, 0.1544, 0.8077, 0.7592, 0.7854, 0.7699, 0.7796, 0.7572, 0.8019, 0.7466, 0.6838, 0.8162, 0.6602, 0.8264, 0.6545, 0.8138, 0.6781, 0.8035, 0.4079, 0.688, 0.4336, 0.6764, 0.4392, 0.6891, 0.4136, 0.7007, 0.6393, 0.343, 0.6596, 0.3518, 0.6538, 0.3644, 0.6335, 0.3557, 0.7841, 0.4088, 0.8068, 0.4198, 0.801, 0.4324, 0.7783, 0.4214, 0.7626, 0.13, 0.7887, 0.1417, 0.783, 0.1544, 0.7569, 0.1427, 0.8269, 0.7498, 0.8077, 0.7592, 0.8019, 0.7466, 0.8211, 0.7371, 0.7091, 0.805, 0.6838, 0.8162, 0.6781, 0.8035, 0.7034, 0.7923, 0.3836, 0.699, 0.4079, 0.688, 0.4136, 0.7007, 0.3893, 0.7117, 0.5092, 0.6429, 0.5308, 0.6335, 0.5364, 0.6462, 0.5149, 0.6556, 0.7594, 0.3971, 0.7841, 0.4088, 0.7783, 0.4214, 0.7536, 0.4097, 0.737, 0.1187, 0.7626, 0.13, 0.7569, 0.1427, 0.7314, 0.1314, 0.8605, 0.1742, 0.8792, 0.1829, 0.8735, 0.1956, 0.8548, 0.1869, 0.7351, 0.7932, 0.7091, 0.805, 0.7034, 0.7923, 0.7294, 0.7805, 0.3617, 0.709, 0.3836, 0.699, 0.3893, 0.7117, 0.3674, 0.7217, 0.4852, 0.6534, 0.5092, 0.6429, 0.5149, 0.6556, 0.4909, 0.6661, 0.7077, 0.3732, 0.7336, 0.3851, 0.7277, 0.3977, 0.7019, 0.3858, 0.7336, 0.3851, 0.7594, 0.3971, 0.7536, 0.4097, 0.7277, 0.3977, 0.713, 0.1081, 0.737, 0.1187, 0.7314, 0.1314, 0.7074, 0.1208, 0.8386, 0.1642, 0.8605, 0.1742, 0.8548, 0.1869, 0.833, 0.1769, 0.7609, 0.7814, 0.7351, 0.7932, 0.7294, 0.7805, 0.7551, 0.7687, 0.3431, 0.7176, 0.3617, 0.709, 0.3674, 0.7217, 0.3487, 0.7303, 0.4597, 0.6648, 0.4852, 0.6534, 0.4909, 0.6661, 0.4653, 0.6775, 0.6827, 0.362, 0.7077, 0.3732, 0.7019, 0.3858, 0.6769, 0.3746, 0.6915, 0.09873, 0.713, 0.1081, 0.7074, 0.1208, 0.6858, 0.1114, 0.8144, 0.1532, 0.8386, 0.1642, 0.833, 0.1769, 0.8087, 0.1659, 0.7854, 0.7699, 0.7609, 0.7814, 0.7551, 0.7687, 0.7796, 0.7572, 0.6602, 0.8264, 0.6392, 0.8353, 0.6335, 0.8227, 0.6545, 0.8138, 0.4336, 0.6764, 0.4597, 0.6648, 0.4653, 0.6775, 0.4392, 0.6891, 0.04653, 0.8616, 0.02334, 0.8616, 0.02319, 0.8119, 0.04638, 0.8119, 0.5637, 0.5801, 0.5802, 0.5637, 0.6011, 0.5808, 0.5809, 0.6011, 0.5802, 0.5637, 0.5931, 0.5443, 0.617, 0.557, 0.6011, 0.5808, 0.5931, 0.5443, 0.602, 0.5228, 0.6279, 0.5306, 0.617, 0.557, 0.602, 0.5228, 0.6066, 0.4999, 0.6335, 0.5026, 0.6279, 0.5306, 0.6066, 0.4999, 0.6066, 0.4766, 0.6335, 0.474, 0.6335, 0.5026, 0.6066, 0.4766, 0.602, 0.4538, 0.6279, 0.4459, 0.6335, 0.474, 0.7551, 0.7687, 0.7294, 0.7805, 0.7088, 0.7353, 0.7346, 0.7234, 0.8423, 0.343, 0.8676, 0.3516, 0.852, 0.3988, 0.8267, 0.3903, 0.5802, 0.4129, 0.5637, 0.3964, 0.5809, 0.3755, 0.6011, 0.3957, 0.5637, 0.3964, 0.5443, 0.3834, 0.5571, 0.3596, 0.5809, 0.3755, 0.5443, 0.3834, 0.5228, 0.3745, 0.5306, 0.3486, 0.5571, 0.3596, 0.5228, 0.3745, 0.4999, 0.37, 0.5026, 0.343, 0.5306, 0.3486, 0.4999, 0.37, 0.4766, 0.37, 0.474, 0.343, 0.5026, 0.343, 0.4766, 0.37, 0.4538, 0.3745, 0.4459, 0.3486, 0.474, 0.343, 0.5597, 0.6336, 0.5827, 0.6335, 0.5828, 0.6832, 0.5599, 0.6834, 0.7277, 0.3977, 0.7536, 0.4097, 0.7327, 0.4548, 0.7069, 0.4428, 0.4129, 0.3964, 0.3964, 0.4129, 0.3755, 0.3957, 0.3957, 0.3755, 0.3964, 0.4129, 0.3835, 0.4322, 0.3596, 0.4195, 0.3755, 0.3957, 0.3835, 0.4322, 0.3745, 0.4538, 0.3486, 0.4459, 0.3596, 0.4195, 0.3745, 0.4538, 0.37, 0.4766, 0.3431, 0.474, 0.3486, 0.4459, 0.37, 0.4766, 0.37, 0.4999, 0.3431, 0.5026, 0.3431, 0.474, 0.37, 0.4999, 0.3745, 0.5228, 0.3486, 0.5306, 0.3431, 0.5026, 0.7019, 0.3858, 0.7277, 0.3977, 0.7069, 0.4428, 0.681, 0.431, 0.883, 0.5894, 0.9081, 0.5978, 0.8927, 0.6451, 0.8675, 0.6367, 0.3964, 0.5637, 0.4129, 0.5801, 0.3957, 0.6011, 0.3755, 0.5808, 0.4129, 0.5801, 0.4322, 0.5931, 0.4195, 0.617, 0.3957, 0.6011, 0.4322, 0.5931, 0.4538, 0.602, 0.4459, 0.6279, 0.4195, 0.617, 0.4538, 0.602, 0.4766, 0.6066, 0.474, 0.6335, 0.4459, 0.6279, 0.4766, 0.6066, 0.4999, 0.6066, 0.5026, 0.6335, 0.474, 0.6335, 0.4999, 0.6066, 0.5228, 0.602, 0.5306, 0.6279, 0.5026, 0.6335, 0.6102, 0.6336, 0.6335, 0.6337, 0.6333, 0.6834, 0.61, 0.6834, 0.8826, 0.4, 0.9082, 0.3918, 0.9062, 0.4436, 0.8837, 0.4507, 0.4339, 0.7461, 0.4595, 0.7345, 0.4808, 0.7786, 0.4582, 0.7888, 0.7069, 0.4428, 0.7327, 0.4548, 0.7089, 0.4981, 0.6863, 0.4875, 0.02319, 0.8119, 0.0, 0.812, 0.002669, 0.7638, 0.02304, 0.7637, 0.9082, 0.3932, 0.9331, 0.4008, 0.9322, 0.4515, 0.9104, 0.4448, 0.4595, 0.7345, 0.4856, 0.7229, 0.5037, 0.7684, 0.4808, 0.7786, 0.7366, 0.1881, 0.7627, 0.1998, 0.7415, 0.2439, 0.7185, 0.2336, 0.04638, 0.8119, 0.02319, 0.8119, 0.02304, 0.7637, 0.04341, 0.7637, 0.4392, 0.6891, 0.4653, 0.6775, 0.4856, 0.7229, 0.4595, 0.7345, 0.9484, 0.8057, 0.9234, 0.814, 0.9081, 0.7667, 0.9331, 0.7584, 0.08652, 0.8615, 0.06343, 0.8617, 0.06328, 0.8119, 0.08637, 0.8118, 0.1098, 0.8615, 0.08652, 0.8615, 0.08637, 0.8118, 0.1096, 0.8117, 0.783, 0.1544, 0.8087, 0.1659, 0.7884, 0.2113, 0.7627, 0.1998, 0.8675, 0.8058, 0.8423, 0.8142, 0.8269, 0.767, 0.852, 0.7586, 0.02334, 0.8616, 0.0001526, 0.8618, 0.0, 0.812, 0.02319, 0.8119, 0.8942, 0.1193, 0.9198, 0.1275, 0.9048, 0.1749, 0.8792, 0.1668, 0.4136, 0.7007, 0.4392, 0.6891, 0.4595, 0.7345, 0.4339, 0.7461, 0.9198, 0.1282, 0.9447, 0.1205, 0.9591, 0.1681, 0.9343, 0.1758, 0.9227, 0.3456, 0.9475, 0.3532, 0.9331, 0.4008, 0.9082, 0.3932, 0.7569, 0.1427, 0.783, 0.1544, 0.7627, 0.1998, 0.7366, 0.1881, 0.5873, 0.6335, 0.6102, 0.6336, 0.61, 0.6834, 0.5871, 0.6832, 0.5364, 0.6337, 0.5597, 0.6336, 0.5599, 0.6834, 0.5366, 0.6834, 0.7294, 0.7805, 0.7034, 0.7923, 0.6828, 0.747, 0.7088, 0.7353, 0.8676, 0.3525, 0.8932, 0.3444, 0.9082, 0.3918, 0.8826, 0.4, 0.9351, 0.2265, 0.957, 0.2198, 0.9377, 0.2695, 0.9216, 0.2745, 0.8813, 0.2185, 0.9038, 0.2257, 0.9175, 0.274, 0.901, 0.2688, 0.8504, 0.7078, 0.8282, 0.7152, 0.8471, 0.6647, 0.8633, 0.6593, 0.6635, 0.4771, 0.6863, 0.4875, 0.6682, 0.5265, 0.6516, 0.5189, 0.7415, 0.2439, 0.764, 0.254, 0.7382, 0.2889, 0.7217, 0.2814, 0.6111, 0.7319, 0.6315, 0.7319, 0.6282, 0.7734, 0.6132, 0.7734, 0.1072, 0.7636, 0.08676, 0.7636, 0.08769, 0.7226, 0.1027, 0.7226, 0.9314, 0.7077, 0.9095, 0.715, 0.9282, 0.6646, 0.9443, 0.6593, 0.8675, 0.6367, 0.8927, 0.6451, 0.891, 0.6959, 0.8689, 0.6885, 0.5366, 0.6834, 0.5599, 0.6834, 0.5589, 0.7319, 0.5384, 0.7319, 0.08637, 0.8118, 0.06328, 0.8119, 0.06648, 0.7637, 0.08676, 0.7636, 0.7088, 0.7353, 0.6828, 0.747, 0.665, 0.701, 0.6878, 0.6907, 0.8267, 0.3903, 0.852, 0.3988, 0.8502, 0.4495, 0.828, 0.4421, 0.5599, 0.6834, 0.5828, 0.6832, 0.579, 0.7318, 0.5589, 0.7319, 0.5871, 0.6832, 0.61, 0.6834, 0.6111, 0.7319, 0.5909, 0.7318, 0.7346, 0.7234, 0.7088, 0.7353, 0.6878, 0.6907, 0.7104, 0.6803, 0.9331, 0.7584, 0.9081, 0.7667, 0.9095, 0.715, 0.9314, 0.7077, 0.1096, 0.8117, 0.08637, 0.8118, 0.08676, 0.7636, 0.1072, 0.7636, 0.61, 0.6834, 0.6333, 0.6834, 0.6315, 0.7319, 0.6111, 0.7319, 0.7627, 0.1998, 0.7884, 0.2113, 0.764, 0.254, 0.7415, 0.2439, 0.681, 0.431, 0.7069, 0.4428, 0.6863, 0.4875, 0.6635, 0.4771, 0.852, 0.7586, 0.8269, 0.767, 0.8282, 0.7152, 0.8504, 0.7078, 0.8792, 0.1668, 0.9048, 0.1749, 0.9038, 0.2257, 0.8813, 0.2185, 0.9343, 0.1758, 0.9591, 0.1681, 0.957, 0.2198, 0.9351, 0.2265, 0.9443, 0.6593, 0.9282, 0.6646, 0.9374, 0.5929, 0.948, 0.5894, 0.6854, 0.6444, 0.6688, 0.652, 0.6406, 0.5925, 0.6472, 0.5894, 0.5984, 0.7733, 0.6132, 0.7734, 0.615, 0.838, 0.6092, 0.838, 0.5568, 0.7734, 0.5715, 0.7733, 0.5607, 0.838, 0.5549, 0.838, 0.8469, 0.4926, 0.8632, 0.4981, 0.8672, 0.5681, 0.8564, 0.5645, 0.6688, 0.652, 0.6521, 0.6596, 0.6339, 0.5955, 0.6406, 0.5925, 0.08769, 0.7226, 0.07282, 0.7228, 0.08244, 0.6585, 0.08835, 0.6585, 0.5418, 0.7734, 0.5568, 0.7734, 0.5549, 0.838, 0.5489, 0.8381, 0.04341, 0.7637, 0.02304, 0.7637, 0.02292, 0.7227, 0.03785, 0.7227, 0.7185, 0.2336, 0.7415, 0.2439, 0.7217, 0.2814, 0.7049, 0.2739, 0.4808, 0.7786, 0.5037, 0.7684, 0.5174, 0.8087, 0.5006, 0.8162, 0.9104, 0.4448, 0.9322, 0.4515, 0.9457, 0.4995, 0.9297, 0.4946, 0.02304, 0.7637, 0.002669, 0.7638, 0.007984, 0.7228, 0.02292, 0.7227, 0.6863, 0.4875, 0.7089, 0.4981, 0.6849, 0.5343, 0.6682, 0.5265, 0.4582, 0.7888, 0.4808, 0.7786, 0.5006, 0.8162, 0.484, 0.8236, 0.8837, 0.4507, 0.9062, 0.4436, 0.8864, 0.4938, 0.8699, 0.4991, 0.8689, 0.6885, 0.891, 0.6959, 0.9039, 0.7443, 0.8877, 0.7389, 0.5384, 0.7319, 0.5589, 0.7319, 0.5568, 0.7734, 0.5418, 0.7734, 0.08676, 0.7636, 0.06648, 0.7637, 0.07282, 0.7228, 0.08769, 0.7226, 0.6878, 0.6907, 0.665, 0.701, 0.6521, 0.6596, 0.6688, 0.652, 0.828, 0.4421, 0.8502, 0.4495, 0.8632, 0.4981, 0.8469, 0.4926, 0.5589, 0.7319, 0.579, 0.7318, 0.5715, 0.7733, 0.5568, 0.7734, 0.5909, 0.7318, 0.6111, 0.7319, 0.6132, 0.7734, 0.5984, 0.7733, 0.7104, 0.6803, 0.6878, 0.6907, 0.6688, 0.652, 0.6854, 0.6444, 0.7001, 0.05107, 0.6991, 0.04511, 0.7111, 0.0438, 0.7124, 0.05111, 0.7332, 0.05358, 0.7341, 0.04762, 0.7456, 0.04758, 0.7445, 0.0549, 0.7341, 0.04762, 0.7331, 0.04166, 0.7444, 0.04027, 0.7456, 0.04758, 0.6991, 0.04519, 0.698, 0.05114, 0.6858, 0.0511, 0.6871, 0.0438, 0.698, 0.05114, 0.6991, 0.0571, 0.6871, 0.05842, 0.6858, 0.0511, 0.7124, 0.05703, 0.7134, 0.05108, 0.7249, 0.05111, 0.7237, 0.05842, 0.7134, 0.05108, 0.7124, 0.04512, 0.7237, 0.0438, 0.7249, 0.05111, 0.6991, 0.05703, 0.7001, 0.05107, 0.7124, 0.05111, 0.7111, 0.05842, 0.1027, 0.7226, 0.08769, 0.7226, 0.08835, 0.6585, 0.09434, 0.6585, 0.6132, 0.7734, 0.6282, 0.7734, 0.6211, 0.8381, 0.615, 0.838, 0.7217, 0.2814, 0.7382, 0.2889, 0.6992, 0.343, 0.6927, 0.3401, 0.6516, 0.5189, 0.6682, 0.5265, 0.6406, 0.5863, 0.634, 0.5833, 0.8633, 0.6593, 0.8471, 0.6647, 0.8564, 0.593, 0.8672, 0.5894, 0.901, 0.2688, 0.9175, 0.274, 0.9198, 0.343, 0.9083, 0.3394, 0.9216, 0.2745, 0.9377, 0.2695, 0.9312, 0.3396, 0.9199, 0.343, 0.03785, 0.7227, 0.02292, 0.7227, 0.02272, 0.6585, 0.02868, 0.6585, 0.7049, 0.2739, 0.7217, 0.2814, 0.6927, 0.3401, 0.6859, 0.3371, 0.5006, 0.8162, 0.5174, 0.8087, 0.5363, 0.8718, 0.5296, 0.8748, 0.9297, 0.4946, 0.9457, 0.4995, 0.9475, 0.5681, 0.9362, 0.5646, 0.02292, 0.7227, 0.007984, 0.7228, 0.01676, 0.6585, 0.02272, 0.6585, 0.6682, 0.5265, 0.6849, 0.5343, 0.6473, 0.5894, 0.6406, 0.5863, 0.484, 0.8236, 0.5006, 0.8162, 0.5296, 0.8748, 0.523, 0.8778, 0.8699, 0.4991, 0.8864, 0.4938, 0.8791, 0.5644, 0.8676, 0.5681, 0.8877, 0.7389, 0.9039, 0.7443, 0.9078, 0.8142, 0.8971, 0.8107, 0.537, 0.5794, 0.5538, 0.5681, 0.5637, 0.5801, 0.5443, 0.5931, 0.5538, 0.5681, 0.5681, 0.5538, 0.5802, 0.5637, 0.5637, 0.5801, 0.5681, 0.5538, 0.5794, 0.537, 0.5931, 0.5443, 0.5802, 0.5637, 0.5794, 0.537, 0.5871, 0.5183, 0.602, 0.5228, 0.5931, 0.5443, 0.5871, 0.5183, 0.5911, 0.4984, 0.6066, 0.4999, 0.602, 0.5228, 0.5911, 0.4984, 0.5911, 0.4781, 0.6066, 0.4766, 0.6066, 0.4999, 0.5911, 0.4781, 0.5871, 0.4583, 0.602, 0.4538, 0.6066, 0.4766, 0.5871, 0.4583, 0.5794, 0.4396, 0.5931, 0.4322, 0.602, 0.4538, 0.5794, 0.4396, 0.5681, 0.4227, 0.5802, 0.4129, 0.5931, 0.4322, 0.5681, 0.4227, 0.5538, 0.4084, 0.5637, 0.3964, 0.5802, 0.4129, 0.5538, 0.4084, 0.537, 0.3971, 0.5443, 0.3834, 0.5637, 0.3964, 0.537, 0.3971, 0.5183, 0.3894, 0.5228, 0.3745, 0.5443, 0.3834, 0.5183, 0.3894, 0.4984, 0.3854, 0.4999, 0.37, 0.5228, 0.3745, 0.4984, 0.3854, 0.4782, 0.3854, 0.4766, 0.37, 0.4999, 0.37, 0.4782, 0.3854, 0.4583, 0.3894, 0.4538, 0.3745, 0.4766, 0.37, 0.4583, 0.3894, 0.4396, 0.3971, 0.4322, 0.3834, 0.4538, 0.3745, 0.4396, 0.3971, 0.4227, 0.4084, 0.4129, 0.3964, 0.4322, 0.3834, 0.4227, 0.4084, 0.4084, 0.4227, 0.3964, 0.4129, 0.4129, 0.3964, 0.4084, 0.4227, 0.3972, 0.4396, 0.3835, 0.4322, 0.3964, 0.4129, 0.3972, 0.4396, 0.3894, 0.4583, 0.3745, 0.4538, 0.3835, 0.4322, 0.3894, 0.4583, 0.3855, 0.4781, 0.37, 0.4766, 0.3745, 0.4538, 0.3855, 0.4781, 0.3855, 0.4984, 0.37, 0.4999, 0.37, 0.4766, 0.3855, 0.4984, 0.3894, 0.5183, 0.3745, 0.5228, 0.37, 0.4999, 0.3894, 0.5183, 0.3972, 0.537, 0.3835, 0.5443, 0.3745, 0.5228, 0.3972, 0.537, 0.4084, 0.5538, 0.3964, 0.5637, 0.3835, 0.5443, 0.4084, 0.5538, 0.4227, 0.5681, 0.4129, 0.5801, 0.3964, 0.5637, 0.4227, 0.5681, 0.4396, 0.5794, 0.4322, 0.5931, 0.4129, 0.5801, 0.4396, 0.5794, 0.4583, 0.5871, 0.4538, 0.602, 0.4322, 0.5931, 0.4583, 0.5871, 0.4782, 0.5911, 0.4766, 0.6066, 0.4538, 0.602, 0.4782, 0.5911, 0.4984, 0.5911, 0.4999, 0.6066, 0.4766, 0.6066, 0.4984, 0.5911, 0.5183, 0.5871, 0.5228, 0.602, 0.4999, 0.6066, 0.5183, 0.5871, 0.537, 0.5794, 0.5443, 0.5931, 0.5228, 0.602, 0.2925, 0.8268, 0.2781, 0.8412, 0.2613, 0.8524, 0.2426, 0.8602, 0.2227, 0.8641, 0.2025, 0.8641, 0.1826, 0.8602, 0.1639, 0.8524, 0.1471, 0.8412, 0.1327, 0.8268, 0.1215, 0.81, 0.1137, 0.7913, 0.1098, 0.7714, 0.1098, 0.7512, 0.1137, 0.7313, 0.1215, 0.7126, 0.1327, 0.6958, 0.1471, 0.6814, 0.1639, 0.6702, 0.1826, 0.6624, 0.2025, 0.6585, 0.2227, 0.6585, 0.2426, 0.6624, 0.2613, 0.6702, 0.2781, 0.6814, 0.2925, 0.6958, 0.3037, 0.7126, 0.3115, 0.7313, 0.3154, 0.7512, 0.3154, 0.7714, 0.3115, 0.7913, 0.3037, 0.81, 0.7331, 0.02013, 0.7352, 2.249e-07, 0.7567, 0.004105, 0.7551, 0.01996, 0.05098, 0.6751, 0.05098, 0.6937, 0.04912, 0.6937, 0.04913, 0.6751, 0.04666, 0.742, 0.04664, 0.7249, 0.0485, 0.7249, 0.04851, 0.7419, 0.7336, 0.09863, 0.7338, 0.07847, 0.7555, 0.07854, 0.7554, 0.09869, 0.0, 0.0, 0.0, 0.0, 0.0, 0.0, 0.0, 0.0, 0.5849, 0.702, 0.5848, 0.7191, 0.583, 0.7191, 0.583, 0.702, 0.5852, 0.7216, 0.5852, 0.7031, 0.587, 0.7031, 0.5871, 0.7216, 0.5369, 0.978, 0.5364, 0.9762, 0.5544, 0.9598, 0.5588, 0.9779, 0.05093, 0.6585, 0.05098, 0.6751, 0.04913, 0.6751, 0.04908, 0.6585, 0.04673, 0.7608, 0.04666, 0.742, 0.04851, 0.7419, 0.04858, 0.7608, 0.04653, 0.6776, 0.04666, 0.6585, 0.04851, 0.6585, 0.04838, 0.6777, 0.5848, 0.6875, 0.5849, 0.702, 0.583, 0.702, 0.583, 0.6874, 0.5853, 0.7414, 0.5852, 0.7216, 0.5871, 0.7216, 0.5871, 0.7414, 0.5851, 0.6529, 0.5853, 0.6335, 0.5871, 0.6335, 0.5869, 0.6529, 0.05098, 0.6742, 0.05111, 0.6585, 0.05296, 0.6585, 0.05283, 0.6741, 0.7331, 0.02016, 0.7311, 0.04031, 0.7096, 0.03597, 0.7112, 0.02009, 0.04656, 0.6951, 0.04653, 0.6776, 0.04838, 0.6777, 0.04841, 0.6952, 0.5828, 0.6496, 0.583, 0.6335, 0.5849, 0.6335, 0.5847, 0.6496, 0.9082, 0.8158, 0.9087, 0.814, 0.9311, 0.8145, 0.9264, 0.8325, 0.5851, 0.6707, 0.5851, 0.6529, 0.5869, 0.6529, 0.5869, 0.6708, 0.051, 0.692, 0.05098, 0.6742, 0.05283, 0.6741, 0.05286, 0.692, 0.9484, 0.6123, 0.9544, 0.5894, 0.9706, 0.6108, 0.9659, 0.6289, 0.04673, 0.7103, 0.04656, 0.6951, 0.04841, 0.6952, 0.04858, 0.7103, 0.5828, 0.6678, 0.5828, 0.6496, 0.5847, 0.6496, 0.5847, 0.6678, 0.7101, 0.07856, 0.712, 0.05842, 0.7335, 0.06287, 0.732, 0.07873, 0.5852, 0.6864, 0.5851, 0.6707, 0.5869, 0.6708, 0.5871, 0.6864, 0.05117, 0.7114, 0.051, 0.692, 0.05286, 0.692, 0.05302, 0.7114, 0.05098, 0.6937, 0.05091, 0.7135, 0.04906, 0.7135, 0.04912, 0.6937, 0.04664, 0.7249, 0.0467, 0.7103, 0.04855, 0.7103, 0.0485, 0.7249, 0.5829, 0.6874, 0.5828, 0.6678, 0.5847, 0.6678, 0.5848, 0.6874, 0.5848, 0.7191, 0.5848, 0.7379, 0.5829, 0.7379, 0.583, 0.7191, 0.4396, 0.3971, 0.4583, 0.3894, 0.4647, 0.4104, 0.4499, 0.4165, 0.735, 0.04027, 0.7331, 0.02013, 0.7551, 0.01996, 0.7566, 0.03583, 0.0, 0.0, 0.0, 0.0, 0.0, 0.0, 0.0, 0.0, 0.7338, 0.07847, 0.7338, 0.05831, 0.7555, 0.05838, 0.7555, 0.07854, 0.0, 0.0, 0.0, 0.0, 0.0, 0.0, 0.0, 0.0, 0.0, 0.0, 0.0, 0.0, 0.0, 0.0, 0.0, 0.0, 0.695, 0.9145, 0.683, 0.9112, 0.6652, 0.8353, 0.6773, 0.8386, 0.695, 0.9145, 0.6835, 0.9578, 0.6715, 0.9545, 0.683, 0.9112, 0.5871, 0.8382, 0.6031, 0.8381, 0.6015, 0.8822, 0.5897, 0.8822, 0.7478, 0.8536, 0.7523, 0.8355, 0.7621, 0.8837, 0.7588, 0.897, 0.6878, 0.9759, 0.6835, 0.9578, 0.695, 0.9145, 0.6982, 0.9278, 0.7804, 0.8534, 0.792, 0.8968, 0.7799, 0.9001, 0.7684, 0.8567, 0.8922, 0.9719, 0.8764, 0.972, 0.8813, 0.9253, 0.8921, 0.9261, 0.8446, 0.8147, 0.8493, 0.8328, 0.8386, 0.8735, 0.8269, 0.8688, 0.4227, 0.4084, 0.4396, 0.3971, 0.4499, 0.4165, 0.4367, 0.4254, 0.7101, 0.07858, 0.708, 0.09873, 0.6858, 0.09439, 0.6874, 0.07851, 0.7621, 0.8371, 0.7625, 0.8353, 0.7847, 0.8353, 0.7804, 0.8534, 0.6877, 0.04031, 0.6858, 0.02015, 0.708, 0.02022, 0.7095, 0.0361, 0.867, 0.8142, 0.8674, 0.816, 0.8493, 0.8328, 0.8446, 0.8147, 0.5794, 0.4396, 0.5871, 0.4583, 0.5662, 0.4646, 0.5601, 0.4499, 0.7082, 0.05842, 0.7101, 0.07858, 0.6874, 0.07851, 0.6859, 0.06263, 0.3972, 0.537, 0.3894, 0.5183, 0.4104, 0.5119, 0.4165, 0.5266, 0.6858, 0.02015, 0.6879, 0.0, 0.7096, 0.004346, 0.708, 0.02022, 0.5681, 0.4227, 0.5794, 0.4396, 0.5601, 0.4499, 0.5512, 0.4366, 0.6657, 0.9759, 0.6652, 0.9741, 0.6835, 0.9578, 0.6878, 0.9759, 0.4084, 0.5538, 0.3972, 0.537, 0.4165, 0.5266, 0.4254, 0.5399, 0.7297, 0.8371, 0.7301, 0.8353, 0.7523, 0.8355, 0.7478, 0.8536, 0.7121, 0.09869, 0.7101, 0.07856, 0.732, 0.07873, 0.7336, 0.09459, 0.9808, 0.3802, 0.9867, 0.4031, 0.9692, 0.4197, 0.9645, 0.4017, 0.7312, 2.249e-07, 0.7331, 0.02016, 0.7112, 0.02009, 0.7097, 0.004213, 0.8269, 0.8688, 0.8386, 0.8735, 0.8675, 0.9808, 0.8558, 0.9761, 0.9475, 0.4553, 0.9591, 0.4604, 0.9865, 0.5681, 0.9749, 0.5631, 0.9764, 0.1784, 0.9648, 0.1783, 0.9649, 0.1646, 0.9764, 0.1647, 0.6015, 0.8959, 0.5898, 0.8959, 0.5897, 0.8822, 0.6015, 0.8822, 0.9881, 0.1784, 0.9764, 0.1784, 0.9764, 0.1647, 0.9882, 0.1647, 0.6131, 0.8958, 0.6015, 0.8959, 0.6015, 0.8822, 0.613, 0.8821, 0.9371, 0.8733, 0.9488, 0.8685, 0.9198, 0.9758, 0.9081, 0.9806, 0.9764, 0.9249, 0.9656, 0.9258, 0.9653, 0.8148, 0.9696, 0.814, 0.9645, 0.4017, 0.9692, 0.4197, 0.9591, 0.4604, 0.9475, 0.4553, 0.7951, 0.8353, 0.811, 0.8353, 0.8109, 0.8719, 0.8001, 0.8727, 0.7804, 0.8534, 0.7847, 0.8353, 0.7951, 0.8835, 0.792, 0.8968, 0.6031, 0.8381, 0.6188, 0.8381, 0.613, 0.8821, 0.6015, 0.8822, 0.9591, 0.1205, 0.9748, 0.1206, 0.9764, 0.1647, 0.9649, 0.1646, 0.7478, 0.8536, 0.7588, 0.897, 0.7486, 0.8997, 0.7376, 0.8563, 0.9659, 0.6289, 0.9706, 0.6108, 0.9876, 0.6645, 0.976, 0.6695, 0.811, 0.8353, 0.8269, 0.8354, 0.8217, 0.8728, 0.8109, 0.8719, 0.9264, 0.8325, 0.9311, 0.8145, 0.9488, 0.8685, 0.9371, 0.8733, 0.9748, 0.1206, 0.9908, 0.1207, 0.9882, 0.1647, 0.9764, 0.1647, 0.6493, 0.8353, 0.6652, 0.8354, 0.6608, 0.8727, 0.65, 0.8718, 0.9646, 0.9715, 0.9488, 0.9716, 0.9549, 0.925, 0.9656, 0.9258, 0.9081, 0.9719, 0.8922, 0.9719, 0.8921, 0.9261, 0.9029, 0.9253, 0.6335, 0.8353, 0.6493, 0.8353, 0.65, 0.8718, 0.6392, 0.8726, 0.9805, 0.9714, 0.9646, 0.9715, 0.9656, 0.9258, 0.9764, 0.9249, 0.5588, 0.9779, 0.5544, 0.9598, 0.5653, 0.9164, 0.5686, 0.9297, 0.7597, 0.06674, 0.7555, 0.06609, 0.7556, 0.05595, 0.7598, 0.0566, 0.7639, 0.06611, 0.7597, 0.06674, 0.7598, 0.0566, 0.764, 0.05598, 0.7567, 0.03256, 0.7609, 0.03192, 0.7609, 0.04189, 0.7567, 0.04253, 0.7609, 0.03192, 0.7651, 0.03259, 0.7651, 0.04256, 0.7609, 0.04189, 0.9029, 0.9253, 0.8921, 0.9261, 0.8918, 0.8151, 0.896, 0.8142, 0.65, 0.8718, 0.6608, 0.8727, 0.6538, 0.9836, 0.6496, 0.9827, 0.976, 0.6695, 0.9876, 0.6645, 0.9602, 0.7722, 0.9487, 0.7773, 0.8001, 0.8727, 0.8109, 0.8719, 0.8106, 0.9829, 0.8064, 0.9838, 0.8921, 0.9261, 0.8813, 0.9253, 0.8876, 0.8143, 0.8918, 0.8151, 0.6392, 0.8726, 0.65, 0.8718, 0.6496, 0.9827, 0.6454, 0.9836, 0.8109, 0.8719, 0.8217, 0.8728, 0.8147, 0.9838, 0.8106, 0.9829, 0.9656, 0.9258, 0.9549, 0.925, 0.9612, 0.8141, 0.9653, 0.8148, 0.9265, 0.001877, 0.9425, 0.00193, 0.9399, 0.04161, 0.9281, 0.04157, 0.9108, 0.001867, 0.9265, 0.001877, 0.9281, 0.04157, 0.9166, 0.04156, 0.7674, 0.0001978, 0.7659, 0.01606, 0.7567, 0.01587, 0.7582, 2.249e-07, 0.9648, 0.1783, 0.9764, 0.1784, 0.9762, 0.2561, 0.9714, 0.2561, 0.7659, 0.01606, 0.7675, 0.03192, 0.7583, 0.03172, 0.7567, 0.01587, 0.5653, 0.9164, 0.5544, 0.9598, 0.5443, 0.9571, 0.5552, 0.9137, 0.8792, 0.00193, 0.8951, 0.001878, 0.8935, 0.04157, 0.8818, 0.04161, 0.8951, 0.001878, 0.9108, 0.001867, 0.9051, 0.04156, 0.8935, 0.04157, 0.9281, 0.04157, 0.9399, 0.04161, 0.9329, 0.1193, 0.9279, 0.1193, 0.7681, 0.06674, 0.7665, 0.08259, 0.7555, 0.08283, 0.7572, 0.06697, 0.5653, 0.9164, 0.5552, 0.9137, 0.5365, 0.8381, 0.5466, 0.8407, 0.7665, 0.08259, 0.768, 0.09846, 0.7571, 0.09869, 0.7555, 0.08283, 0.7603, 0.05373, 0.7554, 0.0549, 0.7554, 0.04568, 0.7603, 0.04451, 0.7652, 0.05487, 0.7603, 0.05373, 0.7603, 0.04451, 0.7652, 0.04565, 0.7505, 0.04396, 0.7554, 0.04282, 0.7554, 0.05376, 0.7505, 0.0549, 0.7457, 0.04279, 0.7505, 0.04396, 0.7505, 0.0549, 0.7456, 0.05373, 0.8935, 0.04157, 0.9051, 0.04156, 0.8985, 0.1193, 0.8938, 0.1193, 0.9166, 0.04156, 0.9281, 0.04157, 0.9279, 0.1193, 0.9231, 0.1193, 0.9764, 0.1784, 0.9881, 0.1784, 0.9811, 0.2561, 0.9762, 0.2561, 0.8818, 0.04161, 0.8935, 0.04157, 0.8938, 0.1193, 0.8888, 0.1193, 0.7799, 0.9001, 0.792, 0.8968, 0.7742, 0.9727, 0.7622, 0.976, 0.5898, 0.8959, 0.6015, 0.8959, 0.6018, 0.9736, 0.5968, 0.9736, 0.7486, 0.8997, 0.7588, 0.897, 0.7401, 0.9727, 0.7299, 0.9753, 0.6015, 0.8959, 0.6131, 0.8958, 0.6065, 0.9736, 0.6018, 0.9736])
me_cylinder.use_remesh_preserve_volume = False
me_cylinder.use_remesh_preserve_attributes = False
me_cylinder.use_mirror_vertex_groups = False
me_cylinder.update()

# ---- objects
ob_cylinder = bpy.data.objects.new('Cylinder', me_cylinder)
ob_lamp = bpy.data.objects.new('Lamp', light_lamp)
ob_camera = bpy.data.objects.new('Camera', cam_camera)

# ---- transforms, parenting, visibility, modifiers, constraints
ob_cylinder.location = (0.2628, 0.005731, 1.396)
ob_cylinder.lineart.crease_threshold = 0.0
ob_lamp.location = (4.076, 1.005, 5.904)
ob_lamp.rotation_euler = (0.6503, 0.05522, 1.866)
ob_lamp.lock_rotations_4d = False
ob_lamp.empty_display_type = 'ARROWS'
ob_lamp.color = (0.0, 0.0, 0.0, 0.0)
ob_lamp.lineart.crease_threshold = 0.0
ob_camera.location = (7.481, -6.508, 5.344)
ob_camera.rotation_euler = (1.109, 0.01082, 0.8149)
ob_camera.lock_rotations_4d = False
ob_camera.empty_display_type = 'ARROWS'
ob_camera.color = (0.0, 0.0, 0.0, 0.0)
ob_camera.display_type = 'WIRE'
ob_camera.lineart.crease_threshold = 0.0

# ---- collection membership
col_collection_1.objects.link(ob_cylinder)
col_collection_1.objects.link(ob_lamp)
col_collection_1.objects.link(ob_camera)

# ---- scene / render settings (as saved in the file)
scene.camera = ob_camera
scene.frame_start = 1; scene.frame_end = 250; scene.frame_set(1)
scene.render.engine = 'BLENDER_EEVEE_NEXT'
scene.render.image_settings.color_mode = 'RGB'
scene.render.image_settings.compression = 90
scene.render.resolution_percentage = 50
scene.render.dither_intensity = 0.0
scene.cycles.use_denoising = False
scene.cycles.samples = 10
scene.cycles.sampling_pattern = 'TABULATED_SOBOL'
scene.cycles.light_sampling_threshold = 0.0
scene.cycles.use_adaptive_sampling = False
scene.cycles.use_light_tree = False
scene.cycles.blur_glossy = 0.0
scene.cycles.volume_bounces = 1
scene.cycles.pixel_filter_type = 'GAUSSIAN'
scene.cycles.sample_clamp_indirect = 0.0
scene.view_settings.view_transform = 'Standard'
bpy.context.view_layer.update()
